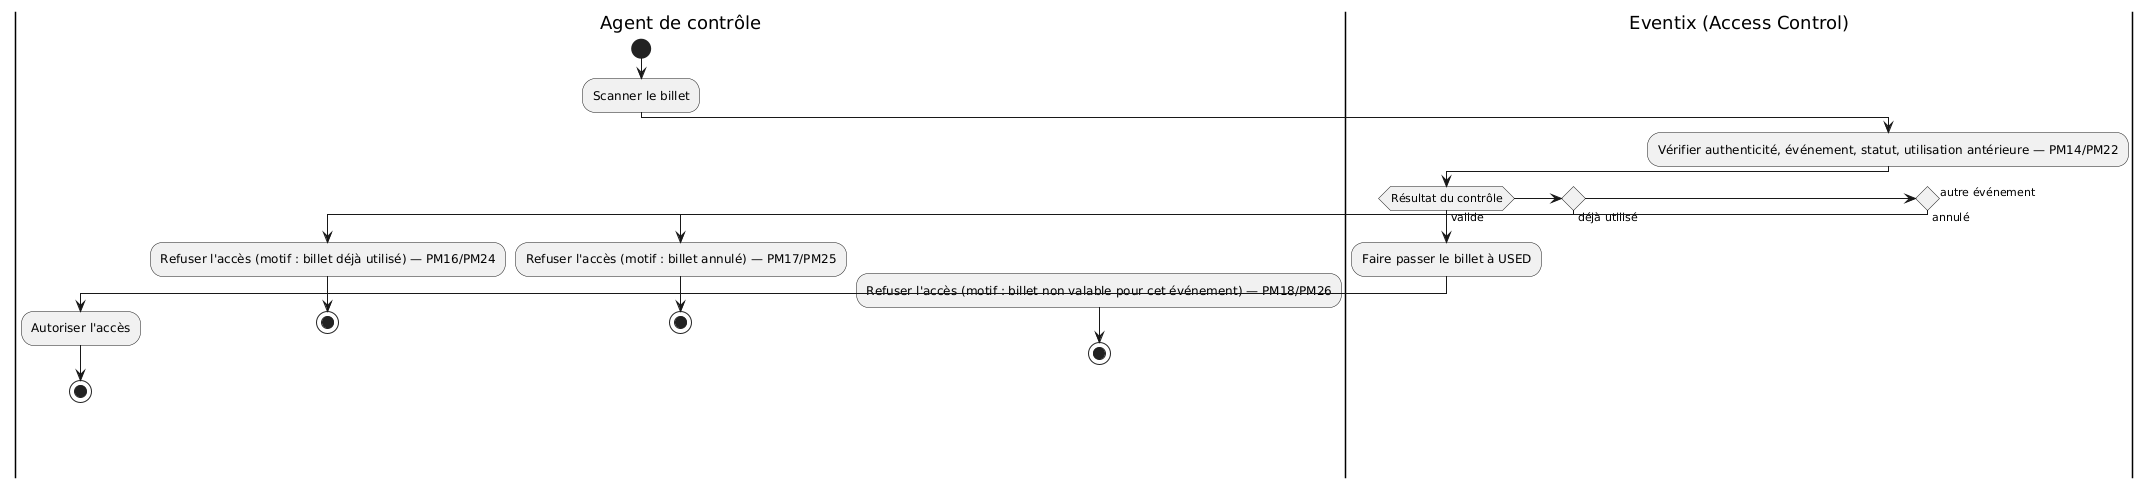

The diagram above was rendered by PlantUML. Its source (embedded in the PNG):
@startuml act-04a-controle-acces
skinparam ArrowFontSize 11
|Agent de contrôle|
start
:Scanner le billet;
|Eventix (Access Control)|
:Vérifier authenticité, événement, statut, utilisation antérieure — PM14/PM22;
if (Résultat du contrôle) then (valide)
  :Faire passer le billet à USED;
  |Agent de contrôle|
  :Autoriser l'accès;
  stop
elseif () then (déjà utilisé)
  |Agent de contrôle|
  :Refuser l'accès (motif : billet déjà utilisé) — PM16/PM24;
  stop
elseif () then (annulé)
  |Agent de contrôle|
  :Refuser l'accès (motif : billet annulé) — PM17/PM25;
  stop
else (autre événement)
  |Agent de contrôle|
  :Refuser l'accès (motif : billet non valable pour cet événement) — PM18/PM26;
  stop
endif
@enduml